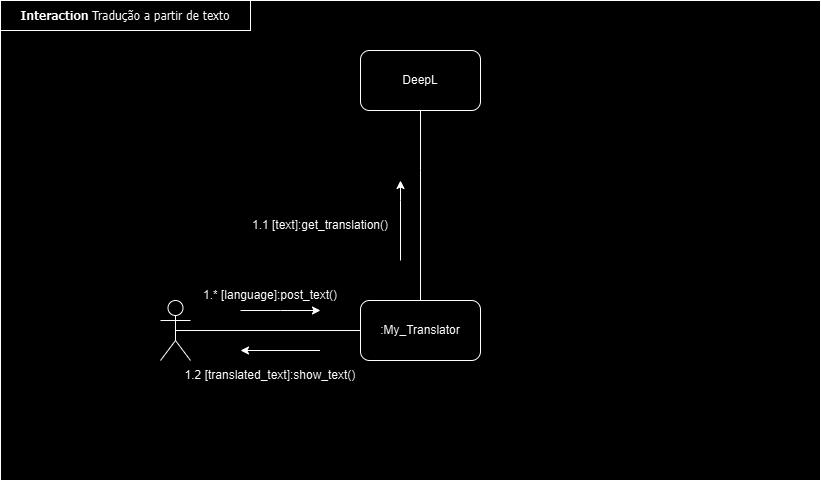

The diagram above was exported from draw.io. Its source (the exported page's mxGraphModel, read from the mxfile embedded in the PNG):
<mxGraphModel dx="1426" dy="785" grid="1" gridSize="10" guides="1" tooltips="1" connect="1" arrows="1" fold="1" page="1" pageScale="1" pageWidth="827" pageHeight="1169" math="0" shadow="0">
  <root>
    <mxCell id="0" />
    <mxCell id="1" parent="0" />
    <mxCell id="N4EBEySAoV4ZThGDqQtZ-23" value="" style="rounded=0;whiteSpace=wrap;html=1;" vertex="1" parent="1">
      <mxGeometry width="820" height="480" as="geometry" />
    </mxCell>
    <mxCell id="N4EBEySAoV4ZThGDqQtZ-3" value="&lt;font style=&quot;&quot; face=&quot;Tahoma&quot;&gt;&lt;b&gt;Interaction &lt;/b&gt;Tradução a partir de texto&lt;/font&gt;" style="rounded=0;whiteSpace=wrap;html=1;" vertex="1" parent="1">
      <mxGeometry width="250" height="30" as="geometry" />
    </mxCell>
    <mxCell id="N4EBEySAoV4ZThGDqQtZ-4" value="" style="shape=umlActor;verticalLabelPosition=bottom;verticalAlign=top;html=1;outlineConnect=0;" vertex="1" parent="1">
      <mxGeometry x="160" y="300" width="30" height="60" as="geometry" />
    </mxCell>
    <mxCell id="N4EBEySAoV4ZThGDqQtZ-5" value=":My_Translator" style="rounded=1;whiteSpace=wrap;html=1;" vertex="1" parent="1">
      <mxGeometry x="360" y="300" width="120" height="60" as="geometry" />
    </mxCell>
    <mxCell id="N4EBEySAoV4ZThGDqQtZ-6" value="" style="endArrow=none;html=1;rounded=0;endFill=0;exitX=0.5;exitY=0.5;exitDx=0;exitDy=0;exitPerimeter=0;" edge="1" parent="1" source="N4EBEySAoV4ZThGDqQtZ-4" target="N4EBEySAoV4ZThGDqQtZ-5">
      <mxGeometry width="50" height="50" relative="1" as="geometry">
        <mxPoint x="250" y="330" as="sourcePoint" />
        <mxPoint x="300" y="280" as="targetPoint" />
      </mxGeometry>
    </mxCell>
    <mxCell id="N4EBEySAoV4ZThGDqQtZ-11" value="DeepL" style="rounded=1;whiteSpace=wrap;html=1;" vertex="1" parent="1">
      <mxGeometry x="360" y="50" width="120" height="60" as="geometry" />
    </mxCell>
    <mxCell id="N4EBEySAoV4ZThGDqQtZ-12" value="" style="endArrow=none;html=1;rounded=0;exitX=0.5;exitY=0;exitDx=0;exitDy=0;endFill=0;" edge="1" parent="1" source="N4EBEySAoV4ZThGDqQtZ-5">
      <mxGeometry width="50" height="50" relative="1" as="geometry">
        <mxPoint x="370" y="160" as="sourcePoint" />
        <mxPoint x="420" y="110" as="targetPoint" />
        <Array as="points">
          <mxPoint x="420" y="170" />
        </Array>
      </mxGeometry>
    </mxCell>
    <mxCell id="N4EBEySAoV4ZThGDqQtZ-13" value="" style="endArrow=classic;html=1;rounded=0;" edge="1" parent="1">
      <mxGeometry width="50" height="50" relative="1" as="geometry">
        <mxPoint x="400" y="260" as="sourcePoint" />
        <mxPoint x="400" y="180" as="targetPoint" />
        <Array as="points">
          <mxPoint x="400" y="200" />
        </Array>
      </mxGeometry>
    </mxCell>
    <mxCell id="N4EBEySAoV4ZThGDqQtZ-15" value="" style="endArrow=classic;html=1;rounded=0;" edge="1" parent="1">
      <mxGeometry width="50" height="50" relative="1" as="geometry">
        <mxPoint x="240" y="310" as="sourcePoint" />
        <mxPoint x="320" y="310" as="targetPoint" />
        <Array as="points">
          <mxPoint x="280" y="310" />
        </Array>
      </mxGeometry>
    </mxCell>
    <mxCell id="N4EBEySAoV4ZThGDqQtZ-17" value="1.* [language]:post_text()" style="text;html=1;align=center;verticalAlign=middle;whiteSpace=wrap;rounded=0;" vertex="1" parent="1">
      <mxGeometry x="200" y="280" width="140" height="30" as="geometry" />
    </mxCell>
    <mxCell id="N4EBEySAoV4ZThGDqQtZ-18" value="1.1 [text]:get_translation()" style="text;html=1;align=center;verticalAlign=middle;whiteSpace=wrap;rounded=0;fontSize=12;" vertex="1" parent="1">
      <mxGeometry x="240" y="210" width="160" height="30" as="geometry" />
    </mxCell>
    <mxCell id="N4EBEySAoV4ZThGDqQtZ-20" value="" style="endArrow=classic;html=1;rounded=0;" edge="1" parent="1">
      <mxGeometry width="50" height="50" relative="1" as="geometry">
        <mxPoint x="319.5" y="350" as="sourcePoint" />
        <mxPoint x="240" y="350" as="targetPoint" />
      </mxGeometry>
    </mxCell>
    <mxCell id="N4EBEySAoV4ZThGDqQtZ-21" value="1.2 [translated_text]:show_text()" style="text;html=1;align=center;verticalAlign=middle;whiteSpace=wrap;rounded=0;" vertex="1" parent="1">
      <mxGeometry x="162" y="360" width="216" height="30" as="geometry" />
    </mxCell>
  </root>
</mxGraphModel>